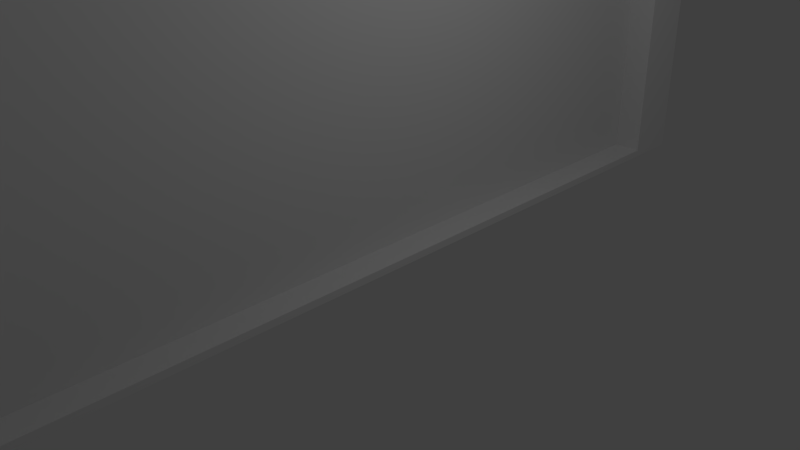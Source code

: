 # Source: Tridoor.blend  (saved by Blender 2.75.0; exported with 4.5.12 LTS)
import bpy
from mathutils import Matrix  # noqa: F401  (used for matrix-valued properties, if any)

bpy.ops.wm.read_factory_settings(use_empty=True)
scene = bpy.context.scene
scene.name = 'Scene'

# ---- collections
col_collection_1 = bpy.data.collections.new('Collection 1'); scene.collection.children.link(col_collection_1)

# ---- world
world_world = bpy.data.worlds.new('World'); scene.world = world_world
world_world.color = (0.05088, 0.05088, 0.05088)
world_world.use_sun_shadow = False
world_world.sun_shadow_jitter_overblur = 0.0
world_world.cycles.sampling_method = 'MANUAL'
world_world.cycles.sample_map_resolution = 256

# ---- cameras
cam_camera = bpy.data.cameras.new('Camera')
cam_camera.clip_end = 100.0
cam_camera.lens = 35.0
cam_camera.sensor_width = 32.0
cam_camera.sensor_height = 18.0
cam_camera.ortho_scale = 7.314
cam_camera.dof.focus_distance = 0.0
cam_camera.dof.aperture_fstop = 128.0

# ---- lights
light_lamp = bpy.data.lights.new('Lamp', 'POINT')
light_lamp.transmission_factor = 0.0
light_lamp.cutoff_distance = 30.0
light_lamp.energy = 100.0
light_lamp.shadow_buffer_clip_start = 1.001
light_lamp.shadow_soft_size = 0.1
light_lamp.shadow_maximum_resolution = 0.006
light_lamp.use_absolute_resolution = True
light_lamp.cycles.use_multiple_importance_sampling = False

# ---- meshes
me_cube_001 = bpy.data.meshes.new('Cube.001')
me_cube_001.from_pydata([(-1.0, -1.0, -1.0), (-1.0, -1.0, 0.95), (-1.0, 1.0, -1.0), (-1.0, 1.0, 0.95), (1.0, -1.0, -1.0), (1.0, -1.0, 0.95), (1.0, 1.0, -1.0), (1.0, 1.0, 0.95), (-1.0, 0.0, 1.95), (0.0, 1.0, 1.0), (1.0, 0.0, 1.95), (0.0, -1.0, 1.0), (0.0, 0.0, 2.019)], [], [(1, 8, 3, 2, 0), (3, 9, 7, 6, 2), (7, 10, 5, 4, 6), (5, 11, 1, 0, 4), (0, 2, 6, 4), (12, 9, 3, 8), (11, 12, 8, 1), (5, 10, 12, 11), (10, 7, 9, 12)])
_uv = me_cube_001.uv_layers.new(name='UVMap')
_uv.uv.foreach_set('vector', [0.5, 1.0, 0.9755, 0.6545, 0.7939, 0.09549, 0.2061, 0.09549, 0.02447, 0.6545, 0.5, 1.0, 0.9755, 0.6545, 0.7939, 0.09549, 0.2061, 0.09549, 0.02447, 0.6545, 0.5, 1.0, 0.9755, 0.6545, 0.7939, 0.09549, 0.2061, 0.09549, 0.02447, 0.6545, 0.5, 1.0, 0.9755, 0.6545, 0.7939, 0.09549, 0.2061, 0.09549, 0.02447, 0.6545, 0.0, 0.0, 1.0, 0.0, 1.0, 1.0, 0.0, 1.0, 0.0, 0.0, 1.0, 0.0, 1.0, 1.0, 0.0, 1.0, 0.0, 0.0, 1.0, 0.0, 1.0, 1.0, 0.0, 1.0, 0.0, 0.0, 1.0, 0.0, 1.0, 1.0, 0.0, 1.0, 0.0, 0.0, 1.0, 0.0, 1.0, 1.0, 0.0, 1.0])
me_cube_001.use_remesh_preserve_volume = False
me_cube_001.use_remesh_preserve_attributes = False
me_cube_001.use_mirror_vertex_groups = False
me_cube_001.update()
me_plane_001 = bpy.data.meshes.new('Plane.001')
me_plane_001.from_pydata([(-1.0, -1.0, 0.0), (1.0, -1.0, 0.0), (-1.0, 1.0, 0.0), (1.0, 1.0, 0.0), (-1.0, 1.0, 0.1), (-1.0, -1.0, 0.1), (1.0, -1.0, 0.1), (1.0, 1.0, 0.1), (-1.0, 0.5, 0.1), (-1.0, -1.49e-08, 0.1), (-1.0, -0.5, 0.1), (-0.5, -1.0, 0.1), (1.49e-08, -1.0, 0.1), (0.5, -1.0, 0.1), (1.0, -0.5, 0.1), (1.0, 1.49e-08, 0.1), (1.0, 0.5, 0.1), (0.5, 1.0, 0.1), (-1.49e-08, 1.0, 0.1), (-0.5, 1.0, 0.1), (-1.0, -0.75, 0.1), (0.75, -1.0, 0.1), (1.0, 0.75, 0.1), (-0.75, 1.0, 0.1), (-1.0, 0.75, 0.1), (-0.75, -1.0, 0.1), (-0.25, -1.0, 0.1), (0.25, -1.0, 0.1), (1.0, -0.75, 0.1), (0.75, 1.0, 0.1), (0.25, 1.0, 0.1), (-0.25, 1.0, 0.1), (-1.0, -0.875, 0.1), (0.875, -1.0, 0.1), (1.0, 0.875, 0.1), (-0.875, 1.0, 0.1), (-1.0, 0.625, 0.1), (-0.625, -1.0, 0.1), (-0.125, -1.0, 0.1), (0.375, -1.0, 0.1), (1.0, -0.625, 0.1), (0.625, 1.0, 0.1), (0.125, 1.0, 0.1), (-0.375, 1.0, 0.1), (-0.5, 0.875, 0.1), (-1.304e-08, 0.875, 0.1), (0.5, 0.875, 0.1), (-1.0, -0.625, 0.1), (0.625, -1.0, 0.1), (1.0, 0.625, 0.1), (-0.625, 1.0, 0.1), (-1.0, 0.875, 0.1), (-0.875, -1.0, 0.1), (-0.375, -1.0, 0.1), (0.125, -1.0, 0.1), (1.0, -0.875, 0.1), (0.875, 1.0, 0.1), (0.375, 1.0, 0.1), (-0.125, 1.0, 0.1), (-0.5, -0.875, 0.1), (1.304e-08, -0.875, 0.1), (0.5, -0.875, 0.1), (0.75, -0.875, 0.1), (0.25, -0.875, 0.1), (-0.25, -0.875, 0.1), (-0.75, -0.875, 0.1), (0.25, 0.875, 0.1), (-0.25, 0.875, 0.1), (-0.75, 0.875, 0.1), (-1.0, 0.0, 0.1), (1.0, 0.0, 0.1), (0.75, 0.875, 0.1), (0.625, 0.875, 0.1), (-0.875, 0.875, 0.1), (-0.375, 0.875, 0.1), (0.125, 0.875, 0.1), (-0.625, -0.875, 0.1), (-0.875, -0.875, 0.1), (-0.125, -0.875, 0.1), (-0.375, -0.875, 0.1), (0.375, -0.875, 0.1), (0.125, -0.875, 0.1), (0.875, -0.875, 0.1), (0.625, -0.875, 0.1), (0.375, 0.875, 0.1), (-0.125, 0.875, 0.1), (-0.625, 0.875, 0.1), (0.875, 0.875, 0.1), (0.875, 0.875, 20.1), (1.0, 0.875, 20.1), (1.0, 1.0, 20.1), (0.875, 1.0, 20.1), (-0.625, 0.875, 20.1), (-0.5, 0.875, 20.1), (-0.5, 1.0, 20.1), (-0.625, 1.0, 20.1), (-0.125, 0.875, 20.1), (-1.304e-08, 0.875, 20.1), (-1.49e-08, 1.0, 20.1), (-0.125, 1.0, 20.1), (0.375, 0.875, 20.1), (0.5, 0.875, 20.1), (0.5, 1.0, 20.1), (0.375, 1.0, 20.1), (0.125, 0.875, 20.1), (0.25, 0.875, 20.1), (0.25, 1.0, 20.1), (0.125, 1.0, 20.1), (-0.375, 0.875, 20.1), (-0.25, 0.875, 20.1), (-0.25, 1.0, 20.1), (-0.375, 1.0, 20.1), (-0.875, 0.875, 20.1), (-0.75, 0.875, 20.1), (-0.75, 1.0, 20.1), (-0.875, 1.0, 20.1), (0.625, 0.875, 20.1), (0.75, 0.875, 20.1), (0.75, 1.0, 20.1), (0.625, 1.0, 20.1), (0.5, 0.875, 20.1), (0.625, 0.875, 20.1), (0.625, 1.0, 20.1), (0.5, 1.0, 20.1), (-1.0, 0.875, 20.1), (-0.875, 0.875, 20.1), (-0.875, 1.0, 20.1), (-1.0, 1.0, 20.1), (-0.5, 0.875, 20.1), (-0.375, 0.875, 20.1), (-0.375, 1.0, 20.1), (-0.5, 1.0, 20.1), (-1.304e-08, 0.875, 20.1), (0.125, 0.875, 20.1), (0.125, 1.0, 20.1), (-1.49e-08, 1.0, 20.1), (-0.75, -1.0, 20.1), (-0.625, -1.0, 20.1), (-0.625, -0.875, 20.1), (-0.75, -0.875, 20.1), (-0.625, -1.0, 20.1), (-0.5, -1.0, 20.1), (-0.5, -0.875, 20.1), (-0.625, -0.875, 20.1), (-1.0, -1.0, 20.1), (-0.875, -1.0, 20.1), (-0.875, -0.875, 20.1), (-1.0, -0.875, 20.1), (-0.875, -1.0, 20.1), (-0.75, -1.0, 20.1), (-0.75, -0.875, 20.1), (-0.875, -0.875, 20.1), (-0.25, -1.0, 20.1), (-0.125, -1.0, 20.1), (-0.125, -0.875, 20.1), (-0.25, -0.875, 20.1), (-0.125, -1.0, 20.1), (1.49e-08, -1.0, 20.1), (1.304e-08, -0.875, 20.1), (-0.125, -0.875, 20.1), (-0.5, -1.0, 20.1), (-0.375, -1.0, 20.1), (-0.375, -0.875, 20.1), (-0.5, -0.875, 20.1), (-0.375, -1.0, 20.1), (-0.25, -1.0, 20.1), (-0.25, -0.875, 20.1), (-0.375, -0.875, 20.1), (0.25, -1.0, 20.1), (0.375, -1.0, 20.1), (0.375, -0.875, 20.1), (0.25, -0.875, 20.1), (0.375, -1.0, 20.1), (0.5, -1.0, 20.1), (0.5, -0.875, 20.1), (0.375, -0.875, 20.1), (1.49e-08, -1.0, 20.1), (0.125, -1.0, 20.1), (0.125, -0.875, 20.1), (1.304e-08, -0.875, 20.1), (0.125, -1.0, 20.1), (0.25, -1.0, 20.1), (0.25, -0.875, 20.1), (0.125, -0.875, 20.1), (0.75, -1.0, 20.1), (0.875, -1.0, 20.1), (0.875, -0.875, 20.1), (0.75, -0.875, 20.1), (0.875, -1.0, 20.1), (1.0, -1.0, 20.1), (1.0, -0.875, 20.1), (0.875, -0.875, 20.1), (0.5, -1.0, 20.1), (0.625, -1.0, 20.1), (0.625, -0.875, 20.1), (0.5, -0.875, 20.1), (0.625, -1.0, 20.1), (0.75, -1.0, 20.1), (0.75, -0.875, 20.1), (0.625, -0.875, 20.1), (0.25, 0.875, 20.1), (0.375, 0.875, 20.1), (0.375, 1.0, 20.1), (0.25, 1.0, 20.1), (-0.25, 0.875, 20.1), (-0.125, 0.875, 20.1), (-0.125, 1.0, 20.1), (-0.25, 1.0, 20.1), (-0.75, 0.875, 20.1), (-0.625, 0.875, 20.1), (-0.625, 1.0, 20.1), (-0.75, 1.0, 20.1), (0.75, 0.875, 20.1), (0.875, 0.875, 20.1), (0.875, 1.0, 20.1), (0.75, 1.0, 20.1), (0.875, 0.875, 20.1), (1.0, 0.875, 20.1), (1.0, 1.0, 20.1), (0.875, 1.0, 20.1), (-0.625, 0.875, 20.1), (-0.5, 0.875, 20.1), (-0.5, 1.0, 20.1), (-0.625, 1.0, 20.1), (-0.125, 0.875, 20.1), (-1.304e-08, 0.875, 20.1), (-1.49e-08, 1.0, 20.1), (-0.125, 1.0, 20.1), (0.375, 0.875, 20.1), (0.5, 0.875, 20.1), (0.5, 1.0, 20.1), (0.375, 1.0, 20.1), (0.125, 0.875, 20.1), (0.25, 0.875, 20.1), (0.25, 1.0, 20.1), (0.125, 1.0, 20.1), (-0.375, 0.875, 20.1), (-0.25, 0.875, 20.1), (-0.25, 1.0, 20.1), (-0.375, 1.0, 20.1), (-0.875, 0.875, 20.1), (-0.75, 0.875, 20.1), (-0.75, 1.0, 20.1), (-0.875, 1.0, 20.1), (0.625, 0.875, 20.1), (0.75, 0.875, 20.1), (0.75, 1.0, 20.1), (0.625, 1.0, 20.1), (0.5, 0.875, 20.1), (0.625, 0.875, 20.1), (0.625, 1.0, 20.1), (0.5, 1.0, 20.1), (-1.0, 0.875, 20.1), (-0.875, 0.875, 20.1), (-0.875, 1.0, 20.1), (-1.0, 1.0, 20.1), (-0.5, 0.875, 20.1), (-0.375, 0.875, 20.1), (-0.375, 1.0, 20.1), (-0.5, 1.0, 20.1), (-1.304e-08, 0.875, 20.1), (0.125, 0.875, 20.1), (0.125, 1.0, 20.1), (-1.49e-08, 1.0, 20.1), (-0.75, -1.0, 20.1), (-0.625, -1.0, 20.1), (-0.625, -0.875, 20.1), (-0.75, -0.875, 20.1), (-0.625, -1.0, 20.1), (-0.5, -1.0, 20.1), (-0.5, -0.875, 20.1), (-0.625, -0.875, 20.1), (-1.0, -1.0, 20.1), (-0.875, -1.0, 20.1), (-0.875, -0.875, 20.1), (-1.0, -0.875, 20.1), (-0.875, -1.0, 20.1), (-0.75, -1.0, 20.1), (-0.75, -0.875, 20.1), (-0.875, -0.875, 20.1), (-0.25, -1.0, 20.1), (-0.125, -1.0, 20.1), (-0.125, -0.875, 20.1), (-0.25, -0.875, 20.1), (-0.125, -1.0, 20.1), (1.49e-08, -1.0, 20.1), (1.304e-08, -0.875, 20.1), (-0.125, -0.875, 20.1), (-0.5, -1.0, 20.1), (-0.375, -1.0, 20.1), (-0.375, -0.875, 20.1), (-0.5, -0.875, 20.1), (-0.375, -1.0, 20.1), (-0.25, -1.0, 20.1), (-0.25, -0.875, 20.1), (-0.375, -0.875, 20.1), (0.25, -1.0, 20.1), (0.375, -1.0, 20.1), (0.375, -0.875, 20.1), (0.25, -0.875, 20.1), (0.375, -1.0, 20.1), (0.5, -1.0, 20.1), (0.5, -0.875, 20.1), (0.375, -0.875, 20.1), (1.49e-08, -1.0, 20.1), (0.125, -1.0, 20.1), (0.125, -0.875, 20.1), (1.304e-08, -0.875, 20.1), (0.125, -1.0, 20.1), (0.25, -1.0, 20.1), (0.25, -0.875, 20.1), (0.125, -0.875, 20.1), (0.75, -1.0, 20.1), (0.875, -1.0, 20.1), (0.875, -0.875, 20.1), (0.75, -0.875, 20.1), (0.875, -1.0, 20.1), (1.0, -1.0, 20.1), (1.0, -0.875, 20.1), (0.875, -0.875, 20.1), (0.5, -1.0, 20.1), (0.625, -1.0, 20.1), (0.625, -0.875, 20.1), (0.5, -0.875, 20.1), (0.625, -1.0, 20.1), (0.75, -1.0, 20.1), (0.75, -0.875, 20.1), (0.625, -0.875, 20.1), (0.25, 0.875, 20.1), (0.375, 0.875, 20.1), (0.375, 1.0, 20.1), (0.25, 1.0, 20.1), (-0.25, 0.875, 20.1), (-0.125, 0.875, 20.1), (-0.125, 1.0, 20.1), (-0.25, 1.0, 20.1), (-0.75, 0.875, 20.1), (-0.625, 0.875, 20.1), (-0.625, 1.0, 20.1), (-0.75, 1.0, 20.1), (0.75, 0.875, 20.1), (0.875, 0.875, 20.1), (0.875, 1.0, 20.1), (0.75, 1.0, 20.1), (-1.0, -1.0, 20.35), (-1.0, 1.0, 20.35), (1.0, 1.0, 20.35), (1.0, -1.0, 20.35)], [], [(0, 2, 3, 1), (0, 1, 6, 33, 21, 48, 13, 39, 27, 54, 12, 38, 26, 53, 11, 37, 25, 52, 5), (28, 70, 22, 49, 16, 15, 14, 40), (3, 2, 4, 35, 23, 50, 19, 43, 31, 58, 18, 42, 30, 57, 17, 41, 29, 56, 7), (24, 69, 20, 47, 10, 9, 8, 36), (2, 0, 5, 32, 20, 69, 24, 51, 4), (1, 3, 7, 34, 22, 70, 28, 55, 6), (9, 10, 47, 20, 32, 77, 65, 76, 59, 79, 64, 78, 60, 81, 63, 80, 61, 83, 62, 82, 55, 28, 40, 14, 15, 16, 49, 22, 34, 87, 71, 72, 46, 84, 66, 75, 45, 85, 67, 74, 44, 86, 68, 73, 51, 24, 36, 8), (88, 89, 90, 91), (34, 89, 88, 87), (7, 90, 89, 34), (56, 91, 90, 7), (87, 88, 91, 56), (92, 93, 94, 95), (44, 93, 92, 86), (19, 94, 93, 44), (50, 95, 94, 19), (86, 92, 95, 50), (96, 97, 98, 99), (45, 97, 96, 85), (18, 98, 97, 45), (58, 99, 98, 18), (85, 96, 99, 58), (100, 101, 102, 103), (46, 101, 100, 84), (17, 102, 101, 46), (57, 103, 102, 17), (84, 100, 103, 57), (104, 105, 106, 107), (66, 105, 104, 75), (30, 106, 105, 66), (42, 107, 106, 30), (75, 104, 107, 42), (108, 109, 110, 111), (67, 109, 108, 74), (31, 110, 109, 67), (43, 111, 110, 31), (74, 108, 111, 43), (112, 113, 114, 115), (68, 113, 112, 73), (23, 114, 113, 68), (35, 115, 114, 23), (73, 112, 115, 35), (116, 117, 118, 119), (71, 117, 116, 72), (29, 118, 117, 71), (41, 119, 118, 29), (72, 116, 119, 41), (120, 121, 122, 123), (72, 121, 120, 46), (41, 122, 121, 72), (17, 123, 122, 41), (46, 120, 123, 17), (124, 125, 126, 127), (73, 125, 124, 51), (35, 126, 125, 73), (4, 127, 126, 35), (51, 124, 127, 4), (128, 129, 130, 131), (74, 129, 128, 44), (43, 130, 129, 74), (19, 131, 130, 43), (44, 128, 131, 19), (132, 133, 134, 135), (75, 133, 132, 45), (42, 134, 133, 75), (18, 135, 134, 42), (45, 132, 135, 18), (136, 137, 138, 139), (37, 137, 136, 25), (76, 138, 137, 37), (65, 139, 138, 76), (25, 136, 139, 65), (140, 141, 142, 143), (11, 141, 140, 37), (59, 142, 141, 11), (76, 143, 142, 59), (37, 140, 143, 76), (144, 145, 146, 147), (52, 145, 144, 5), (77, 146, 145, 52), (32, 147, 146, 77), (5, 144, 147, 32), (148, 149, 150, 151), (25, 149, 148, 52), (65, 150, 149, 25), (77, 151, 150, 65), (52, 148, 151, 77), (152, 153, 154, 155), (38, 153, 152, 26), (78, 154, 153, 38), (64, 155, 154, 78), (26, 152, 155, 64), (156, 157, 158, 159), (12, 157, 156, 38), (60, 158, 157, 12), (78, 159, 158, 60), (38, 156, 159, 78), (160, 161, 162, 163), (53, 161, 160, 11), (79, 162, 161, 53), (59, 163, 162, 79), (11, 160, 163, 59), (164, 165, 166, 167), (26, 165, 164, 53), (64, 166, 165, 26), (79, 167, 166, 64), (53, 164, 167, 79), (168, 169, 170, 171), (39, 169, 168, 27), (80, 170, 169, 39), (63, 171, 170, 80), (27, 168, 171, 63), (172, 173, 174, 175), (13, 173, 172, 39), (61, 174, 173, 13), (80, 175, 174, 61), (39, 172, 175, 80), (176, 177, 178, 179), (54, 177, 176, 12), (81, 178, 177, 54), (60, 179, 178, 81), (12, 176, 179, 60), (180, 181, 182, 183), (27, 181, 180, 54), (63, 182, 181, 27), (81, 183, 182, 63), (54, 180, 183, 81), (184, 185, 186, 187), (33, 185, 184, 21), (82, 186, 185, 33), (62, 187, 186, 82), (21, 184, 187, 62), (188, 189, 190, 191), (6, 189, 188, 33), (55, 190, 189, 6), (82, 191, 190, 55), (33, 188, 191, 82), (192, 193, 194, 195), (48, 193, 192, 13), (83, 194, 193, 48), (61, 195, 194, 83), (13, 192, 195, 61), (196, 197, 198, 199), (21, 197, 196, 48), (62, 198, 197, 21), (83, 199, 198, 62), (48, 196, 199, 83), (200, 201, 202, 203), (84, 201, 200, 66), (57, 202, 201, 84), (30, 203, 202, 57), (66, 200, 203, 30), (204, 205, 206, 207), (85, 205, 204, 67), (58, 206, 205, 85), (31, 207, 206, 58), (67, 204, 207, 31), (208, 209, 210, 211), (86, 209, 208, 68), (50, 210, 209, 86), (23, 211, 210, 50), (68, 208, 211, 23), (212, 213, 214, 215), (87, 213, 212, 71), (56, 214, 213, 87), (29, 215, 214, 56), (71, 212, 215, 29), (190, 191, 319, 318), (179, 176, 304, 307), (120, 121, 249, 248), (109, 110, 238, 237), (98, 99, 227, 226), (168, 169, 297, 296), (157, 158, 286, 285), (146, 147, 275, 274), (135, 132, 260, 263), (205, 206, 334, 333), (194, 195, 323, 322), (183, 180, 308, 311), (124, 125, 253, 252), (113, 114, 242, 241), (102, 103, 231, 230), (91, 88, 216, 219), (172, 173, 301, 300), (161, 162, 290, 289), (150, 151, 279, 278), (139, 136, 264, 267), (209, 210, 338, 337), (198, 199, 327, 326), (187, 184, 312, 315), (128, 129, 257, 256), (117, 118, 246, 245), (106, 107, 235, 234), (95, 92, 220, 223), (176, 177, 305, 304), (165, 166, 294, 293), (154, 155, 283, 282), (143, 140, 268, 271), (213, 214, 342, 341), (202, 203, 331, 330), (191, 188, 316, 319), (132, 133, 261, 260), (121, 122, 250, 249), (110, 111, 239, 238), (99, 96, 224, 227), (180, 181, 309, 308), (169, 170, 298, 297), (158, 159, 287, 286), (147, 144, 272, 275), (88, 89, 217, 216), (206, 207, 335, 334), (195, 192, 320, 323), (136, 137, 265, 264), (125, 126, 254, 253), (114, 115, 243, 242), (103, 100, 228, 231), (184, 185, 313, 312), (173, 174, 302, 301), (162, 163, 291, 290), (151, 148, 276, 279), (92, 93, 221, 220), (210, 211, 339, 338), (199, 196, 324, 327), (140, 141, 269, 268), (129, 130, 258, 257), (118, 119, 247, 246), (107, 104, 232, 235), (188, 189, 317, 316), (177, 178, 306, 305), (166, 167, 295, 294), (155, 152, 280, 283), (96, 97, 225, 224), (214, 215, 343, 342), (203, 200, 328, 331), (144, 145, 273, 272), (133, 134, 262, 261), (122, 123, 251, 250), (111, 108, 236, 239), (192, 193, 321, 320), (181, 182, 310, 309), (170, 171, 299, 298), (159, 156, 284, 287), (100, 101, 229, 228), (89, 90, 218, 217), (207, 204, 332, 335), (148, 149, 277, 276), (137, 138, 266, 265), (126, 127, 255, 254), (115, 112, 240, 243), (196, 197, 325, 324), (185, 186, 314, 313), (174, 175, 303, 302), (163, 160, 288, 291), (104, 105, 233, 232), (93, 94, 222, 221), (211, 208, 336, 339), (152, 153, 281, 280), (141, 142, 270, 269), (130, 131, 259, 258), (119, 116, 244, 247), (200, 201, 329, 328), (189, 190, 318, 317), (178, 179, 307, 306), (167, 164, 292, 295), (108, 109, 237, 236), (97, 98, 226, 225), (215, 212, 340, 343), (156, 157, 285, 284), (145, 146, 274, 273), (134, 135, 263, 262), (123, 120, 248, 251), (204, 205, 333, 332), (193, 194, 322, 321), (182, 183, 311, 310), (171, 168, 296, 299), (112, 113, 241, 240), (101, 102, 230, 229), (90, 91, 219, 218), (160, 161, 289, 288), (149, 150, 278, 277), (138, 139, 267, 266), (127, 124, 252, 255), (208, 209, 337, 336), (197, 198, 326, 325), (186, 187, 315, 314), (175, 172, 300, 303), (116, 117, 245, 244), (105, 106, 234, 233), (94, 95, 223, 222), (164, 165, 293, 292), (153, 154, 282, 281), (142, 143, 271, 270), (131, 128, 256, 259), (212, 213, 341, 340), (201, 202, 330, 329), (216, 217, 221, 220), (224, 225, 229, 228), (232, 233, 237, 236), (240, 241, 245, 244), (272, 255, 218, 317), (344, 347, 346, 345), (317, 347, 344, 272), (272, 344, 345, 255), (255, 345, 346, 218), (218, 346, 347, 317)])
_uv = me_plane_001.uv_layers.new(name='UVMap')
_uv.uv.foreach_set('vector', [0.0, 0.0, 1.0, 0.0, 1.0, 1.0, 0.0, 1.0, 0.5, 1.0, 0.6623, 0.9729, 0.8071, 0.8946, 0.9186, 0.7735, 0.9847, 0.6227, 0.9983, 0.4587, 0.9579, 0.2992, 0.8679, 0.1614, 0.738, 0.06026, 0.5823, 0.006819, 0.4177, 0.006819, 0.262, 0.06026, 0.1321, 0.1614, 0.04211, 0.2992, 0.001708, 0.4587, 0.0153, 0.6227, 0.08142, 0.7735, 0.1929, 0.8946, 0.3377, 0.9729, 0.5, 1.0, 0.8536, 0.8536, 1.0, 0.5, 0.8536, 0.1464, 0.5, 0.0, 0.1464, 0.1464, 0.0, 0.5, 0.1464, 0.8536, 0.5, 1.0, 0.6623, 0.9729, 0.8071, 0.8946, 0.9186, 0.7735, 0.9847, 0.6227, 0.9983, 0.4587, 0.9579, 0.2992, 0.8679, 0.1614, 0.738, 0.06026, 0.5823, 0.006819, 0.4177, 0.006819, 0.262, 0.06026, 0.1321, 0.1614, 0.04211, 0.2992, 0.001708, 0.4587, 0.0153, 0.6227, 0.08142, 0.7735, 0.1929, 0.8946, 0.3377, 0.9729, 0.5, 1.0, 0.8536, 0.8536, 1.0, 0.5, 0.8536, 0.1464, 0.5, 0.0, 0.1464, 0.1464, 0.0, 0.5, 0.1464, 0.8536, 0.5, 1.0, 0.8214, 0.883, 0.9924, 0.5868, 0.933, 0.25, 0.671, 0.03015, 0.329, 0.03015, 0.06699, 0.25, 0.007596, 0.5868, 0.1786, 0.883, 0.5, 1.0, 0.8214, 0.883, 0.9924, 0.5868, 0.933, 0.25, 0.671, 0.03015, 0.329, 0.03015, 0.06699, 0.25, 0.007596, 0.5868, 0.1786, 0.883, 0.5, 1.0, 0.5653, 0.9957, 0.6294, 0.983, 0.6913, 0.9619, 0.75, 0.933, 0.8044, 0.8967, 0.8536, 0.8536, 0.8967, 0.8044, 0.933, 0.75, 0.9619, 0.6913, 0.983, 0.6294, 0.9957, 0.5653, 1.0, 0.5, 0.9957, 0.4347, 0.983, 0.3706, 0.9619, 0.3087, 0.933, 0.25, 0.8967, 0.1956, 0.8536, 0.1464, 0.8044, 0.1033, 0.75, 0.06699, 0.6913, 0.03806, 0.6294, 0.01704, 0.5653, 0.004278, 0.5, 0.0, 0.4347, 0.004278, 0.3706, 0.01704, 0.3087, 0.03806, 0.25, 0.06699, 0.1956, 0.1033, 0.1464, 0.1464, 0.1033, 0.1956, 0.06699, 0.25, 0.03806, 0.3087, 0.01704, 0.3706, 0.004278, 0.4347, 0.0, 0.5, 0.004278, 0.5653, 0.01704, 0.6294, 0.03806, 0.6913, 0.06699, 0.75, 0.1033, 0.8044, 0.1464, 0.8536, 0.1956, 0.8967, 0.25, 0.933, 0.3087, 0.9619, 0.3706, 0.983, 0.4347, 0.9957, 0.0, 0.0, 1.0, 0.0, 1.0, 1.0, 0.0, 1.0, 0.0, 0.0, 1.0, 0.0, 1.0, 1.0, 0.0, 1.0, 0.0, 0.0, 1.0, 0.0, 1.0, 1.0, 0.0, 1.0, 0.0, 0.0, 1.0, 0.0, 1.0, 1.0, 0.0, 1.0, 0.0, 0.0, 1.0, 0.0, 1.0, 1.0, 0.0, 1.0, 0.0, 0.0, 1.0, 0.0, 1.0, 1.0, 0.0, 1.0, 0.0, 0.0, 1.0, 0.0, 1.0, 1.0, 0.0, 1.0, 0.0, 0.0, 1.0, 0.0, 1.0, 1.0, 0.0, 1.0, 0.0, 0.0, 1.0, 0.0, 1.0, 1.0, 0.0, 1.0, 0.0, 0.0, 1.0, 0.0, 1.0, 1.0, 0.0, 1.0, 0.0, 0.0, 1.0, 0.0, 1.0, 1.0, 0.0, 1.0, 0.0, 0.0, 1.0, 0.0, 1.0, 1.0, 0.0, 1.0, 0.0, 0.0, 1.0, 0.0, 1.0, 1.0, 0.0, 1.0, 0.0, 0.0, 1.0, 0.0, 1.0, 1.0, 0.0, 1.0, 0.0, 0.0, 1.0, 0.0, 1.0, 1.0, 0.0, 1.0, 0.0, 0.0, 1.0, 0.0, 1.0, 1.0, 0.0, 1.0, 0.0, 0.0, 1.0, 0.0, 1.0, 1.0, 0.0, 1.0, 0.0, 0.0, 1.0, 0.0, 1.0, 1.0, 0.0, 1.0, 0.0, 0.0, 1.0, 0.0, 1.0, 1.0, 0.0, 1.0, 0.0, 0.0, 1.0, 0.0, 1.0, 1.0, 0.0, 1.0, 0.0, 0.0, 1.0, 0.0, 1.0, 1.0, 0.0, 1.0, 0.0, 0.0, 1.0, 0.0, 1.0, 1.0, 0.0, 1.0, 0.0, 0.0, 1.0, 0.0, 1.0, 1.0, 0.0, 1.0, 0.0, 0.0, 1.0, 0.0, 1.0, 1.0, 0.0, 1.0, 0.0, 0.0, 1.0, 0.0, 1.0, 1.0, 0.0, 1.0, 0.0, 0.0, 1.0, 0.0, 1.0, 1.0, 0.0, 1.0, 0.0, 0.0, 1.0, 0.0, 1.0, 1.0, 0.0, 1.0, 0.0, 0.0, 1.0, 0.0, 1.0, 1.0, 0.0, 1.0, 0.0, 0.0, 1.0, 0.0, 1.0, 1.0, 0.0, 1.0, 0.0, 0.0, 1.0, 0.0, 1.0, 1.0, 0.0, 1.0, 0.0, 0.0, 1.0, 0.0, 1.0, 1.0, 0.0, 1.0, 0.0, 0.0, 1.0, 0.0, 1.0, 1.0, 0.0, 1.0, 0.0, 0.0, 1.0, 0.0, 1.0, 1.0, 0.0, 1.0, 0.0, 0.0, 1.0, 0.0, 1.0, 1.0, 0.0, 1.0, 0.0, 0.0, 1.0, 0.0, 1.0, 1.0, 0.0, 1.0, 0.0, 0.0, 1.0, 0.0, 1.0, 1.0, 0.0, 1.0, 0.0, 0.0, 1.0, 0.0, 1.0, 1.0, 0.0, 1.0, 0.0, 0.0, 1.0, 0.0, 1.0, 1.0, 0.0, 1.0, 0.0, 0.0, 1.0, 0.0, 1.0, 1.0, 0.0, 1.0, 0.0, 0.0, 1.0, 0.0, 1.0, 1.0, 0.0, 1.0, 0.0, 0.0, 1.0, 0.0, 1.0, 1.0, 0.0, 1.0, 0.0, 0.0, 1.0, 0.0, 1.0, 1.0, 0.0, 1.0, 0.0, 0.0, 1.0, 0.0, 1.0, 1.0, 0.0, 1.0, 0.0, 0.0, 1.0, 0.0, 1.0, 1.0, 0.0, 1.0, 0.0, 0.0, 1.0, 0.0, 1.0, 1.0, 0.0, 1.0, 0.0, 0.0, 1.0, 0.0, 1.0, 1.0, 0.0, 1.0, 0.0, 0.0, 1.0, 0.0, 1.0, 1.0, 0.0, 1.0, 0.0, 0.0, 1.0, 0.0, 1.0, 1.0, 0.0, 1.0, 0.0, 0.0, 1.0, 0.0, 1.0, 1.0, 0.0, 1.0, 0.0, 0.0, 1.0, 0.0, 1.0, 1.0, 0.0, 1.0, 0.0, 0.0, 1.0, 0.0, 1.0, 1.0, 0.0, 1.0, 0.0, 0.0, 1.0, 0.0, 1.0, 1.0, 0.0, 1.0, 0.0, 0.0, 1.0, 0.0, 1.0, 1.0, 0.0, 1.0, 0.0, 0.0, 1.0, 0.0, 1.0, 1.0, 0.0, 1.0, 0.0, 0.0, 1.0, 0.0, 1.0, 1.0, 0.0, 1.0, 0.0, 0.0, 1.0, 0.0, 1.0, 1.0, 0.0, 1.0, 0.0, 0.0, 1.0, 0.0, 1.0, 1.0, 0.0, 1.0, 0.0, 0.0, 1.0, 0.0, 1.0, 1.0, 0.0, 1.0, 0.0, 0.0, 1.0, 0.0, 1.0, 1.0, 0.0, 1.0, 0.0, 0.0, 1.0, 0.0, 1.0, 1.0, 0.0, 1.0, 0.0, 0.0, 1.0, 0.0, 1.0, 1.0, 0.0, 1.0, 0.0, 0.0, 1.0, 0.0, 1.0, 1.0, 0.0, 1.0, 0.0, 0.0, 1.0, 0.0, 1.0, 1.0, 0.0, 1.0, 0.0, 0.0, 1.0, 0.0, 1.0, 1.0, 0.0, 1.0, 0.0, 0.0, 1.0, 0.0, 1.0, 1.0, 0.0, 1.0, 0.0, 0.0, 1.0, 0.0, 1.0, 1.0, 0.0, 1.0, 0.0, 0.0, 1.0, 0.0, 1.0, 1.0, 0.0, 1.0, 0.0, 0.0, 1.0, 0.0, 1.0, 1.0, 0.0, 1.0, 0.0, 0.0, 1.0, 0.0, 1.0, 1.0, 0.0, 1.0, 0.0, 0.0, 1.0, 0.0, 1.0, 1.0, 0.0, 1.0, 0.0, 0.0, 1.0, 0.0, 1.0, 1.0, 0.0, 1.0, 0.0, 0.0, 1.0, 0.0, 1.0, 1.0, 0.0, 1.0, 0.0, 0.0, 1.0, 0.0, 1.0, 1.0, 0.0, 1.0, 0.0, 0.0, 1.0, 0.0, 1.0, 1.0, 0.0, 1.0, 0.0, 0.0, 1.0, 0.0, 1.0, 1.0, 0.0, 1.0, 0.0, 0.0, 1.0, 0.0, 1.0, 1.0, 0.0, 1.0, 0.0, 0.0, 1.0, 0.0, 1.0, 1.0, 0.0, 1.0, 0.0, 0.0, 1.0, 0.0, 1.0, 1.0, 0.0, 1.0, 0.0, 0.0, 1.0, 0.0, 1.0, 1.0, 0.0, 1.0, 0.0, 0.0, 1.0, 0.0, 1.0, 1.0, 0.0, 1.0, 0.0, 0.0, 1.0, 0.0, 1.0, 1.0, 0.0, 1.0, 0.0, 0.0, 1.0, 0.0, 1.0, 1.0, 0.0, 1.0, 0.0, 0.0, 1.0, 0.0, 1.0, 1.0, 0.0, 1.0, 0.0, 0.0, 1.0, 0.0, 1.0, 1.0, 0.0, 1.0, 0.0, 0.0, 1.0, 0.0, 1.0, 1.0, 0.0, 1.0, 0.0, 0.0, 1.0, 0.0, 1.0, 1.0, 0.0, 1.0, 0.0, 0.0, 1.0, 0.0, 1.0, 1.0, 0.0, 1.0, 0.0, 0.0, 1.0, 0.0, 1.0, 1.0, 0.0, 1.0, 0.0, 0.0, 1.0, 0.0, 1.0, 1.0, 0.0, 1.0, 0.0, 0.0, 1.0, 0.0, 1.0, 1.0, 0.0, 1.0, 0.0, 0.0, 1.0, 0.0, 1.0, 1.0, 0.0, 1.0, 0.0, 0.0, 1.0, 0.0, 1.0, 1.0, 0.0, 1.0, 0.0, 0.0, 1.0, 0.0, 1.0, 1.0, 0.0, 1.0, 0.0, 0.0, 1.0, 0.0, 1.0, 1.0, 0.0, 1.0, 0.0, 0.0, 1.0, 0.0, 1.0, 1.0, 0.0, 1.0, 0.0, 0.0, 1.0, 0.0, 1.0, 1.0, 0.0, 1.0, 0.0, 0.0, 1.0, 0.0, 1.0, 1.0, 0.0, 1.0, 0.0, 0.0, 1.0, 0.0, 1.0, 1.0, 0.0, 1.0, 0.0, 0.0, 1.0, 0.0, 1.0, 1.0, 0.0, 1.0, 0.0, 0.0, 1.0, 0.0, 1.0, 1.0, 0.0, 1.0, 0.0, 0.0, 1.0, 0.0, 1.0, 1.0, 0.0, 1.0, 0.0, 0.0, 1.0, 0.0, 1.0, 1.0, 0.0, 1.0, 0.0, 0.0, 1.0, 0.0, 1.0, 1.0, 0.0, 1.0, 0.0, 0.0, 1.0, 0.0, 1.0, 1.0, 0.0, 1.0, 0.0, 0.0, 1.0, 0.0, 1.0, 1.0, 0.0, 1.0, 0.0, 0.0, 1.0, 0.0, 1.0, 1.0, 0.0, 1.0, 0.0, 0.0, 1.0, 0.0, 1.0, 1.0, 0.0, 1.0, 0.0, 0.0, 1.0, 0.0, 1.0, 1.0, 0.0, 1.0, 0.0, 0.0, 1.0, 0.0, 1.0, 1.0, 0.0, 1.0, 0.0, 0.0, 1.0, 0.0, 1.0, 1.0, 0.0, 1.0, 0.0, 0.0, 1.0, 0.0, 1.0, 1.0, 0.0, 1.0, 0.0, 0.0, 1.0, 0.0, 1.0, 1.0, 0.0, 1.0, 0.0, 0.0, 1.0, 0.0, 1.0, 1.0, 0.0, 1.0, 0.0, 0.0, 1.0, 0.0, 1.0, 1.0, 0.0, 1.0, 0.0, 0.0, 1.0, 0.0, 1.0, 1.0, 0.0, 1.0, 0.0, 0.0, 1.0, 0.0, 1.0, 1.0, 0.0, 1.0, 0.0, 0.0, 1.0, 0.0, 1.0, 1.0, 0.0, 1.0, 0.0, 0.0, 1.0, 0.0, 1.0, 1.0, 0.0, 1.0, 0.0, 0.0, 1.0, 0.0, 1.0, 1.0, 0.0, 1.0, 0.0, 0.0, 1.0, 0.0, 1.0, 1.0, 0.0, 1.0, 0.0, 0.0, 1.0, 0.0, 1.0, 1.0, 0.0, 1.0, 0.0, 0.0, 1.0, 0.0, 1.0, 1.0, 0.0, 1.0, 0.0, 0.0, 1.0, 0.0, 1.0, 1.0, 0.0, 1.0, 0.0, 0.0, 1.0, 0.0, 1.0, 1.0, 0.0, 1.0, 0.0, 0.0, 1.0, 0.0, 1.0, 1.0, 0.0, 1.0, 0.0, 0.0, 1.0, 0.0, 1.0, 1.0, 0.0, 1.0, 0.0, 0.0, 1.0, 0.0, 1.0, 1.0, 0.0, 1.0, 0.0, 0.0, 1.0, 0.0, 1.0, 1.0, 0.0, 1.0, 0.0, 0.0, 1.0, 0.0, 1.0, 1.0, 0.0, 1.0, 0.0, 0.0, 1.0, 0.0, 1.0, 1.0, 0.0, 1.0, 0.0, 0.0, 1.0, 0.0, 1.0, 1.0, 0.0, 1.0, 0.0, 0.0, 1.0, 0.0, 1.0, 1.0, 0.0, 1.0, 0.0, 0.0, 1.0, 0.0, 1.0, 1.0, 0.0, 1.0, 0.0, 0.0, 1.0, 0.0, 1.0, 1.0, 0.0, 1.0, 0.0, 0.0, 1.0, 0.0, 1.0, 1.0, 0.0, 1.0, 0.0, 0.0, 1.0, 0.0, 1.0, 1.0, 0.0, 1.0, 0.0, 0.0, 1.0, 0.0, 1.0, 1.0, 0.0, 1.0, 0.0, 0.0, 1.0, 0.0, 1.0, 1.0, 0.0, 1.0, 0.0, 0.0, 1.0, 0.0, 1.0, 1.0, 0.0, 1.0, 0.0, 0.0, 1.0, 0.0, 1.0, 1.0, 0.0, 1.0, 0.0, 0.0, 1.0, 0.0, 1.0, 1.0, 0.0, 1.0, 0.0, 0.0, 1.0, 0.0, 1.0, 1.0, 0.0, 1.0, 0.0, 0.0, 1.0, 0.0, 1.0, 1.0, 0.0, 1.0, 0.0, 0.0, 1.0, 0.0, 1.0, 1.0, 0.0, 1.0, 0.0, 0.0, 1.0, 0.0, 1.0, 1.0, 0.0, 1.0, 0.0, 0.0, 1.0, 0.0, 1.0, 1.0, 0.0, 1.0, 0.0, 0.0, 1.0, 0.0, 1.0, 1.0, 0.0, 1.0, 0.0, 0.0, 1.0, 0.0, 1.0, 1.0, 0.0, 1.0, 0.0, 0.0, 1.0, 0.0, 1.0, 1.0, 0.0, 1.0, 0.0, 0.0, 1.0, 0.0, 1.0, 1.0, 0.0, 1.0, 0.0, 0.0, 1.0, 0.0, 1.0, 1.0, 0.0, 1.0, 0.0, 0.0, 1.0, 0.0, 1.0, 1.0, 0.0, 1.0, 0.0, 0.0, 1.0, 0.0, 1.0, 1.0, 0.0, 1.0, 0.0, 0.0, 1.0, 0.0, 1.0, 1.0, 0.0, 1.0, 0.0, 0.0, 1.0, 0.0, 1.0, 1.0, 0.0, 1.0, 0.0, 0.0, 1.0, 0.0, 1.0, 1.0, 0.0, 1.0, 0.0, 0.0, 1.0, 0.0, 1.0, 1.0, 0.0, 1.0, 0.0, 0.0, 1.0, 0.0, 1.0, 1.0, 0.0, 1.0, 0.0, 0.0, 1.0, 0.0, 1.0, 1.0, 0.0, 1.0, 0.0, 0.0, 1.0, 0.0, 1.0, 1.0, 0.0, 1.0, 0.0, 0.0, 1.0, 0.0, 1.0, 1.0, 0.0, 1.0, 0.0, 0.0, 1.0, 0.0, 1.0, 1.0, 0.0, 1.0, 0.0, 0.0, 1.0, 0.0, 1.0, 1.0, 0.0, 1.0, 0.0, 0.0, 1.0, 0.0, 1.0, 1.0, 0.0, 1.0, 0.0, 0.0, 1.0, 0.0, 1.0, 1.0, 0.0, 1.0, 0.0, 0.0, 1.0, 0.0, 1.0, 1.0, 0.0, 1.0, 0.0, 0.0, 1.0, 0.0, 1.0, 1.0, 0.0, 1.0, 0.0, 0.0, 1.0, 0.0, 1.0, 1.0, 0.0, 1.0, 0.0, 0.0, 1.0, 0.0, 1.0, 1.0, 0.0, 1.0, 0.0, 0.0, 1.0, 0.0, 1.0, 1.0, 0.0, 1.0, 0.0, 0.0, 1.0, 0.0, 1.0, 1.0, 0.0, 1.0, 0.0, 0.0, 1.0, 0.0, 1.0, 1.0, 0.0, 1.0, 0.0, 0.0, 1.0, 0.0, 1.0, 1.0, 0.0, 1.0, 0.0, 0.0, 1.0, 0.0, 1.0, 1.0, 0.0, 1.0, 0.0, 0.0, 1.0, 0.0, 1.0, 1.0, 0.0, 1.0, 0.0, 0.0, 1.0, 0.0, 1.0, 1.0, 0.0, 1.0, 0.0, 0.0, 1.0, 0.0, 1.0, 1.0, 0.0, 1.0, 0.0, 0.0, 1.0, 0.0, 1.0, 1.0, 0.0, 1.0, 0.0, 0.0, 1.0, 0.0, 1.0, 1.0, 0.0, 1.0, 0.0, 0.0, 1.0, 0.0, 1.0, 1.0, 0.0, 1.0, 0.0, 0.0, 1.0, 0.0, 1.0, 1.0, 0.0, 1.0, 0.0, 0.0, 1.0, 0.0, 1.0, 1.0, 0.0, 1.0, 0.0, 0.0, 1.0, 0.0, 1.0, 1.0, 0.0, 1.0, 0.0, 0.0, 1.0, 0.0, 1.0, 1.0, 0.0, 1.0, 0.0, 0.0, 1.0, 0.0, 1.0, 1.0, 0.0, 1.0, 0.0, 0.0, 1.0, 0.0, 1.0, 1.0, 0.0, 1.0, 0.0, 0.0, 1.0, 0.0, 1.0, 1.0, 0.0, 1.0, 0.0, 0.0, 1.0, 0.0, 1.0, 1.0, 0.0, 1.0, 0.0, 0.0, 1.0, 0.0, 1.0, 1.0, 0.0, 1.0, 0.0, 0.0, 1.0, 0.0, 1.0, 1.0, 0.0, 1.0, 0.0, 0.0, 1.0, 0.0, 1.0, 1.0, 0.0, 1.0, 0.0, 0.0, 1.0, 0.0, 1.0, 1.0, 0.0, 1.0, 0.0, 0.0, 1.0, 0.0, 1.0, 1.0, 0.0, 1.0, 0.0, 0.0, 1.0, 0.0, 1.0, 1.0, 0.0, 1.0, 0.0, 0.0, 1.0, 0.0, 1.0, 1.0, 0.0, 1.0, 0.0, 0.0, 1.0, 0.0, 1.0, 1.0, 0.0, 1.0, 0.0, 0.0, 1.0, 0.0, 1.0, 1.0, 0.0, 1.0, 0.0, 0.0, 1.0, 0.0, 1.0, 1.0, 0.0, 1.0, 0.0, 0.0, 1.0, 0.0, 1.0, 1.0, 0.0, 1.0, 0.0, 0.0, 1.0, 0.0, 1.0, 1.0, 0.0, 1.0, 0.0, 0.0, 1.0, 0.0, 1.0, 1.0, 0.0, 1.0, 0.0, 0.0, 1.0, 0.0, 1.0, 1.0, 0.0, 1.0, 0.0, 0.0, 1.0, 0.0, 1.0, 1.0, 0.0, 1.0, 0.0, 0.0, 1.0, 0.0, 1.0, 1.0, 0.0, 1.0, 0.0, 0.0, 1.0, 0.0, 1.0, 1.0, 0.0, 1.0, 0.0, 0.0, 1.0, 0.0, 1.0, 1.0, 0.0, 1.0, 0.0, 0.0, 1.0, 0.0, 1.0, 1.0, 0.0, 1.0, 0.0, 0.0, 1.0, 0.0, 1.0, 1.0, 0.0, 1.0, 0.0, 0.0, 1.0, 0.0, 1.0, 1.0, 0.0, 1.0, 0.0, 0.0, 1.0, 0.0, 1.0, 1.0, 0.0, 1.0, 0.0, 0.0, 1.0, 0.0, 1.0, 1.0, 0.0, 1.0, 0.0, 0.0, 1.0, 0.0, 1.0, 1.0, 0.0, 1.0, 0.0, 0.0, 1.0, 0.0, 1.0, 1.0, 0.0, 1.0, 0.0, 0.0, 1.0, 0.0, 1.0, 1.0, 0.0, 1.0, 0.0, 0.0, 1.0, 0.0, 1.0, 1.0, 0.0, 1.0, 0.0, 0.0, 1.0, 0.0, 1.0, 1.0, 0.0, 1.0, 0.0, 0.0, 1.0, 0.0, 1.0, 1.0, 0.0, 1.0, 0.0, 0.0, 1.0, 0.0, 1.0, 1.0, 0.0, 1.0, 0.0, 0.0, 1.0, 0.0, 1.0, 1.0, 0.0, 1.0, 0.0, 0.0, 1.0, 0.0, 1.0, 1.0, 0.0, 1.0, 0.0, 0.0, 1.0, 0.0, 1.0, 1.0, 0.0, 1.0, 0.0, 0.0, 1.0, 0.0, 1.0, 1.0, 0.0, 1.0, 0.0, 0.0, 1.0, 0.0, 1.0, 1.0, 0.0, 1.0, 0.0, 0.0, 1.0, 0.0, 1.0, 1.0, 0.0, 1.0, 0.0, 0.0, 1.0, 0.0, 1.0, 1.0, 0.0, 1.0, 0.0, 0.0, 1.0, 0.0, 1.0, 1.0, 0.0, 1.0, 0.0, 0.0, 1.0, 0.0, 1.0, 1.0, 0.0, 1.0, 0.0, 0.0, 1.0, 0.0, 1.0, 1.0, 0.0, 1.0, 0.0, 0.0, 1.0, 0.0, 1.0, 1.0, 0.0, 1.0, 0.0, 0.0, 1.0, 0.0, 1.0, 1.0, 0.0, 1.0, 0.0, 0.0, 1.0, 0.0, 1.0, 1.0, 0.0, 1.0, 0.0, 0.0, 1.0, 0.0, 1.0, 1.0, 0.0, 1.0, 0.0, 0.0, 1.0, 0.0, 1.0, 1.0, 0.0, 1.0, 0.0, 0.0, 1.0, 0.0, 1.0, 1.0, 0.0, 1.0, 0.0, 0.0, 1.0, 0.0, 1.0, 1.0, 0.0, 1.0, 0.0, 0.0, 1.0, 0.0, 1.0, 1.0, 0.0, 1.0, 0.0, 0.0, 1.0, 0.0, 1.0, 1.0, 0.0, 1.0, 0.0, 0.0, 1.0, 0.0, 1.0, 1.0, 0.0, 1.0, 0.0, 0.0, 1.0, 0.0, 1.0, 1.0, 0.0, 1.0, 0.0, 0.0, 1.0, 0.0, 1.0, 1.0, 0.0, 1.0, 0.0, 0.0, 1.0, 0.0, 1.0, 1.0, 0.0, 1.0, 0.0, 0.0, 1.0, 0.0, 1.0, 1.0, 0.0, 1.0, 0.0, 0.0, 1.0, 0.0, 1.0, 1.0, 0.0, 1.0, 0.0, 0.0, 1.0, 0.0, 1.0, 1.0, 0.0, 1.0, 0.0, 0.0, 1.0, 0.0, 1.0, 1.0, 0.0, 1.0, 0.0, 0.0, 1.0, 0.0, 1.0, 1.0, 0.0, 1.0, 0.0, 0.0, 1.0, 0.0, 1.0, 1.0, 0.0, 1.0, 0.0, 0.0, 1.0, 0.0, 1.0, 1.0, 0.0, 1.0, 0.0, 0.0, 1.0, 0.0, 1.0, 1.0, 0.0, 1.0, 0.0, 0.0, 1.0, 0.0, 1.0, 1.0, 0.0, 1.0, 0.0, 0.0, 1.0, 0.0, 1.0, 1.0, 0.0, 1.0, 0.0, 0.0, 1.0, 0.0, 1.0, 1.0, 0.0, 1.0, 0.0, 0.0, 1.0, 0.0, 1.0, 1.0, 0.0, 1.0, 0.0, 0.0, 1.0, 0.0, 1.0, 1.0, 0.0, 1.0, 0.0, 0.0, 1.0, 0.0, 1.0, 1.0, 0.0, 1.0, 0.0, 0.0, 1.0, 0.0, 1.0, 1.0, 0.0, 1.0, 0.0, 0.0, 1.0, 0.0, 1.0, 1.0, 0.0, 1.0, 0.0, 0.0, 1.0, 0.0, 1.0, 1.0, 0.0, 1.0, 0.0, 0.0, 1.0, 0.0, 1.0, 1.0, 0.0, 1.0, 0.0, 0.0, 1.0, 0.0, 1.0, 1.0, 0.0, 1.0, 0.0, 0.0, 1.0, 0.0, 1.0, 1.0, 0.0, 1.0, 0.0, 0.0, 1.0, 0.0, 1.0, 1.0, 0.0, 1.0, 0.0, 0.0, 1.0, 0.0, 1.0, 1.0, 0.0, 1.0, 0.0, 0.0, 1.0, 0.0, 1.0, 1.0, 0.0, 1.0, 0.0, 0.0, 1.0, 0.0, 1.0, 1.0, 0.0, 1.0, 0.0, 0.0, 1.0, 0.0, 1.0, 1.0, 0.0, 1.0, 0.0, 0.0, 1.0, 0.0, 1.0, 1.0, 0.0, 1.0, 0.0, 0.0, 1.0, 0.0, 1.0, 1.0, 0.0, 1.0, 0.0, 0.0, 1.0, 0.0, 1.0, 1.0, 0.0, 1.0, 0.0, 0.0, 1.0, 0.0, 1.0, 1.0, 0.0, 1.0, 0.0, 0.0, 1.0, 0.0, 1.0, 1.0, 0.0, 1.0, 0.0, 0.0, 1.0, 0.0, 1.0, 1.0, 0.0, 1.0, 0.0, 0.0, 1.0, 0.0, 1.0, 1.0, 0.0, 1.0, 0.0, 0.0, 1.0, 0.0, 1.0, 1.0, 0.0, 1.0, 0.0, 0.0, 1.0, 0.0, 1.0, 1.0, 0.0, 1.0, 0.0, 0.0, 1.0, 0.0, 1.0, 1.0, 0.0, 1.0, 0.0, 0.0, 1.0, 0.0, 1.0, 1.0, 0.0, 1.0, 0.0, 0.0, 1.0, 0.0, 1.0, 1.0, 0.0, 1.0, 0.0, 0.0, 1.0, 0.0, 1.0, 1.0, 0.0, 1.0, 0.0, 0.0, 1.0, 0.0, 1.0, 1.0, 0.0, 1.0, 0.0, 0.0, 1.0, 0.0, 1.0, 1.0, 0.0, 1.0, 0.0, 0.0, 1.0, 0.0, 1.0, 1.0, 0.0, 1.0, 0.0, 0.0, 1.0, 0.0, 1.0, 1.0, 0.0, 1.0, 0.0, 0.0, 1.0, 0.0, 1.0, 1.0, 0.0, 1.0, 0.0, 0.0, 1.0, 0.0, 1.0, 1.0, 0.0, 1.0, 0.0, 0.0, 1.0, 0.0, 1.0, 1.0, 0.0, 1.0, 0.0, 0.0, 1.0, 0.0, 1.0, 1.0, 0.0, 1.0, 0.0, 0.0, 1.0, 0.0, 1.0, 1.0, 0.0, 1.0, 0.0, 0.0, 1.0, 0.0, 1.0, 1.0, 0.0, 1.0, 0.0, 0.0, 1.0, 0.0, 1.0, 1.0, 0.0, 1.0, 0.0, 0.0, 1.0, 0.0, 1.0, 1.0, 0.0, 1.0, 0.0, 0.0, 1.0, 0.0, 1.0, 1.0, 0.0, 1.0, 0.0, 0.0, 1.0, 0.0, 1.0, 1.0, 0.0, 1.0, 0.0, 0.0, 1.0, 0.0, 1.0, 1.0, 0.0, 1.0, 0.0, 0.0, 1.0, 0.0, 1.0, 1.0, 0.0, 1.0, 0.0, 0.0, 1.0, 0.0, 1.0, 1.0, 0.0, 1.0, 0.0, 0.0, 1.0, 0.0, 1.0, 1.0, 0.0, 1.0, 0.0, 0.0, 1.0, 0.0, 1.0, 1.0, 0.0, 1.0])
me_plane_001.use_remesh_preserve_volume = False
me_plane_001.use_remesh_preserve_attributes = False
me_plane_001.use_mirror_vertex_groups = False
me_plane_001.update()
me_cube_002 = bpy.data.meshes.new('Cube.002')
me_cube_002.from_pydata([(-1.0, 0.9818, -1.05), (-1.0, 0.9818, 0.95), (1.0, 0.9818, -1.05), (1.0, 0.9818, 0.95), (-1.0, 0.0, 1.95), (0.0, 0.9818, 1.0), (1.0, 0.0, 1.95), (0.0, 0.0, 2.0), (-1.0, 0.0, -1.05), (1.0, 0.0, -1.05), (-0.75, 1.002, 0.95), (0.75, 1.0, 0.95), (-1.0, 0.9818, -1.05), (1.0, 0.9818, -1.05), (-0.75, 1.002, -1.05), (0.75, 1.0, -1.05)], [], [(1, 5, 3, 2, 13, 15, 14, 12, 0), (3, 6, 9, 2), (8, 0, 12, 14, 15, 13, 2, 9), (7, 5, 1, 4), (6, 3, 5, 7), (6, 4, 8, 9), (4, 1, 0, 8), (11, 5, 10), (11, 5, 3), (10, 1, 5), (15, 11, 10, 14), (13, 15, 11, 3), (12, 1, 10, 14)])
_uv = me_cube_002.uv_layers.new(name='UVMap')
_uv.uv.foreach_set('vector', [0.5, 1.0, 0.8214, 0.883, 0.9924, 0.5868, 0.933, 0.25, 0.671, 0.03015, 0.329, 0.03015, 0.06699, 0.25, 0.007596, 0.5868, 0.1786, 0.883, 0.0, 0.0, 1.0, 0.0, 1.0, 1.0, 0.0, 1.0, 0.5, 1.0, 0.8536, 0.8536, 1.0, 0.5, 0.8536, 0.1464, 0.5, 0.0, 0.1464, 0.1464, 0.0, 0.5, 0.1464, 0.8536, 0.0, 0.0, 1.0, 0.0, 1.0, 1.0, 0.0, 1.0, 0.0, 0.0, 1.0, 0.0, 1.0, 1.0, 0.0, 1.0, 0.0, 0.0, 1.0, 0.0, 1.0, 1.0, 0.0, 1.0, 0.0, 0.0, 1.0, 0.0, 1.0, 1.0, 0.0, 1.0, 0.0, 0.0, 1.0, 0.0, 1.0, 1.0, 0.0, 0.0, 1.0, 0.0, 1.0, 1.0, 0.0, 0.0, 1.0, 0.0, 1.0, 1.0, 0.0, 0.0, 1.0, 0.0, 1.0, 1.0, 0.0, 1.0, 0.0, 0.0, 1.0, 0.0, 1.0, 1.0, 0.0, 1.0, 0.0, 0.0, 1.0, 0.0, 1.0, 1.0, 0.0, 1.0])
me_cube_002.use_remesh_preserve_volume = False
me_cube_002.use_remesh_preserve_attributes = False
me_cube_002.use_mirror_vertex_groups = False
me_cube_002.update()
me_cube_004 = bpy.data.meshes.new('Cube.004')
me_cube_004.from_pydata([(-1.0, 0.9818, -1.05), (-1.0, 0.9818, 0.95), (1.0, 0.9818, -1.05), (1.0, 0.9818, 0.95), (-1.0, 0.0, 1.95), (0.0, 0.9818, 1.0), (1.0, 0.0, 1.95), (0.0, 0.0, 2.0), (-1.0, 0.0, -1.05), (1.0, 0.0, -1.05), (-0.75, 1.0, 0.95), (0.75, 1.002, 0.95), (-1.0, 0.9818, -1.05), (1.0, 0.9818, -1.05), (-0.75, 1.0, -1.05), (0.75, 1.002, -1.05)], [], [(1, 5, 3, 2, 13, 15, 14, 12, 0), (3, 6, 9, 2), (8, 0, 12, 14, 15, 13, 2, 9), (7, 5, 1, 4), (6, 3, 5, 7), (6, 4, 8, 9), (4, 1, 0, 8), (11, 5, 10), (11, 5, 3), (10, 1, 5), (15, 11, 10, 14), (13, 15, 11, 3), (12, 1, 10, 14)])
_uv = me_cube_004.uv_layers.new(name='UVMap')
_uv.uv.foreach_set('vector', [0.5, 1.0, 0.8214, 0.883, 0.9924, 0.5868, 0.933, 0.25, 0.671, 0.03015, 0.329, 0.03015, 0.06699, 0.25, 0.007596, 0.5868, 0.1786, 0.883, 0.0, 0.0, 1.0, 0.0, 1.0, 1.0, 0.0, 1.0, 0.5, 1.0, 0.8536, 0.8536, 1.0, 0.5, 0.8536, 0.1464, 0.5, 0.0, 0.1464, 0.1464, 0.0, 0.5, 0.1464, 0.8536, 0.0, 0.0, 1.0, 0.0, 1.0, 1.0, 0.0, 1.0, 0.0, 0.0, 1.0, 0.0, 1.0, 1.0, 0.0, 1.0, 0.0, 0.0, 1.0, 0.0, 1.0, 1.0, 0.0, 1.0, 0.0, 0.0, 1.0, 0.0, 1.0, 1.0, 0.0, 1.0, 0.0, 0.0, 1.0, 0.0, 1.0, 1.0, 0.0, 0.0, 1.0, 0.0, 1.0, 1.0, 0.0, 0.0, 1.0, 0.0, 1.0, 1.0, 0.0, 0.0, 1.0, 0.0, 1.0, 1.0, 0.0, 1.0, 0.0, 0.0, 1.0, 0.0, 1.0, 1.0, 0.0, 1.0, 0.0, 0.0, 1.0, 0.0, 1.0, 1.0, 0.0, 1.0])
me_cube_004.use_remesh_preserve_volume = False
me_cube_004.use_remesh_preserve_attributes = False
me_cube_004.use_mirror_vertex_groups = False
me_cube_004.update()

# ---- objects
ob_cube = bpy.data.objects.new('Cube', me_cube_001)
ob_plane = bpy.data.objects.new('Plane', me_plane_001)
ob_lamp = bpy.data.objects.new('Lamp', light_lamp)
ob_camera = bpy.data.objects.new('Camera', cam_camera)
ob_cube_001 = bpy.data.objects.new('Cube.001', me_cube_002)
ob_cube_002 = bpy.data.objects.new('Cube.002', me_cube_004)

# ---- transforms, parenting, visibility, modifiers, constraints
ob_cube.location = (0.0, 0.0, 4.03)
ob_cube.scale = (0.1, 5.5, 4.0)
ob_cube.lineart.crease_threshold = 0.0
ob_plane.location = (0.0, 0.0, 0.0)
ob_plane.scale = (0.5, 6.0, 1.0)
ob_plane.lineart.crease_threshold = 0.0
ob_lamp.location = (4.076, 1.005, 5.904)
ob_lamp.rotation_euler = (0.6503, 0.05522, 1.866)
ob_lamp.lock_rotations_4d = False
ob_lamp.empty_display_type = 'ARROWS'
ob_lamp.color = (0.0, 0.0, 0.0, 0.0)
ob_lamp.lineart.crease_threshold = 0.0
ob_camera.location = (7.481, -6.508, 5.344)
ob_camera.rotation_euler = (1.109, 0.01082, 0.8149)
ob_camera.lock_rotations_4d = False
ob_camera.empty_display_type = 'ARROWS'
ob_camera.color = (0.0, 0.0, 0.0, 0.0)
ob_camera.display_type = 'WIRE'
ob_camera.lineart.crease_threshold = 0.0
ob_cube_001.location = (0.0, -5.5, 15.95)
ob_cube_001.rotation_euler = (0.0, 3.142, 0.0)
ob_cube_001.scale = (0.1, 5.5, 4.0)
ob_cube_001.lineart.crease_threshold = 0.0
ob_cube_002.location = (0.0, 5.5, 15.95)
ob_cube_002.rotation_euler = (0.0, 3.142, 3.142)
ob_cube_002.scale = (0.1, 5.5, 4.0)
ob_cube_002.lineart.crease_threshold = 0.0

# ---- collection membership
col_collection_1.objects.link(ob_cube)
col_collection_1.objects.link(ob_plane)
col_collection_1.objects.link(ob_lamp)
col_collection_1.objects.link(ob_camera)
col_collection_1.objects.link(ob_cube_001)
col_collection_1.objects.link(ob_cube_002)

# ---- scene / render settings (as saved in the file)
scene.camera = ob_camera
scene.frame_start = 1; scene.frame_end = 250; scene.frame_set(6)
scene.render.engine = 'BLENDER_EEVEE_NEXT'
scene.render.resolution_percentage = 50
scene.render.dither_intensity = 0.0
scene.cycles.use_denoising = False
scene.cycles.samples = 10
scene.cycles.sampling_pattern = 'TABULATED_SOBOL'
scene.cycles.light_sampling_threshold = 0.0
scene.cycles.use_adaptive_sampling = False
scene.cycles.use_light_tree = False
scene.cycles.blur_glossy = 0.0
scene.cycles.pixel_filter_type = 'GAUSSIAN'
scene.cycles.sample_clamp_indirect = 0.0
scene.view_settings.view_transform = 'Standard'
bpy.context.view_layer.update()
